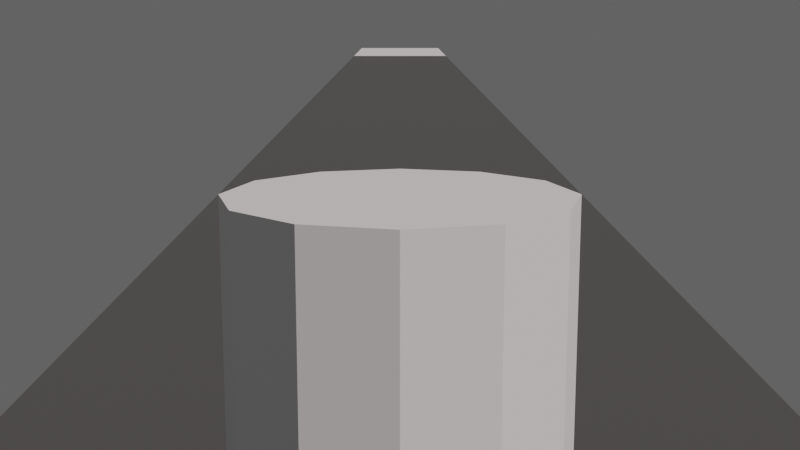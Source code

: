 # Source: traffic_rider.blend  (saved by Blender 5.0.119; exported with 4.5.12 LTS)
import bpy
from mathutils import Matrix  # noqa: F401  (used for matrix-valued properties, if any)

bpy.ops.wm.read_factory_settings(use_empty=True)
scene = bpy.context.scene
scene.name = 'Scene'

# ---- collections
col_collection = bpy.data.collections.new('Collection'); scene.collection.children.link(col_collection)
col_collection_2 = bpy.data.collections.new('Collection 2'); scene.collection.children.link(col_collection_2)

# ---- materials (node trees are filled in below, after node groups)
mat_dark_grey = bpy.data.materials.new('dark grey')

# ---- material node trees
mat_dark_grey.use_nodes = True; mat_dark_grey.node_tree.nodes.clear()
_N = mat_dark_grey.node_tree.nodes; _L = mat_dark_grey.node_tree.links
n0 = _N.new('ShaderNodeBsdfPrincipled'); n0.name = 'Principled BSDF'; n0.location = (-200, 100)
n0.inputs[0].default_value = (0.09203, 0.09203, 0.09203, 1.0)
n1 = _N.new('ShaderNodeOutputMaterial'); n1.name = 'Material Output'; n1.location = (200, 100)
_L.new(n0.outputs[0], n1.inputs[0])
n1.is_active_output = True

# ---- world
world_world = bpy.data.worlds.new('World'); scene.world = world_world
world_world.use_nodes = True; world_world.node_tree.nodes.clear()
_N = world_world.node_tree.nodes; _L = world_world.node_tree.links
n0 = _N.new('ShaderNodeOutputWorld'); n0.name = 'World Output'; n0.location = (200, 100)
n1 = _N.new('ShaderNodeBackground'); n1.name = 'Background'; n1.location = (-200, 100)
n1.inputs[0].default_value = (0.1276, 0.1276, 0.1276, 1.0)
_L.new(n1.outputs[0], n0.inputs[0])
n0.is_active_output = True
world_world.color = (0.05088, 0.05088, 0.05088)
world_world.sun_shadow_jitter_overblur = 0.0

# ---- cameras
cam_camera_001 = bpy.data.cameras.new('Camera.001')

# ---- lights
light_sun = bpy.data.lights.new('Sun', 'SUN')
light_sun.color = (1.0, 0.89, 0.89)
light_sun.energy = 3.0

# ---- meshes
me_cylinder = bpy.data.meshes.new('Cylinder')
me_cylinder.from_pydata([(0.0, 1.0, -1.0), (0.0, 1.0, 1.0), (0.5, 0.866, -1.0), (0.5, 0.866, 1.0), (0.866, 0.5, -1.0), (0.866, 0.5, 1.0), (1.0, 0.0, -1.0), (1.0, 0.0, 1.0), (0.866, -0.5, -1.0), (0.866, -0.5, 1.0), (0.5, -0.866, -1.0), (0.5, -0.866, 1.0), (0.0, -1.0, -1.0), (0.0, -1.0, 1.0), (-0.5, -0.866, -1.0), (-0.5, -0.866, 1.0), (-0.866, -0.5, -1.0), (-0.866, -0.5, 1.0), (-1.0, 0.0, -1.0), (-1.0, 0.0, 1.0), (-0.866, 0.5, -1.0), (-0.866, 0.5, 1.0), (-0.5, 0.866, -1.0), (-0.5, 0.866, 1.0)], [], [(0, 1, 3, 2), (2, 3, 5, 4), (4, 5, 7, 6), (6, 7, 9, 8), (8, 9, 11, 10), (10, 11, 13, 12), (12, 13, 15, 14), (14, 15, 17, 16), (16, 17, 19, 18), (18, 19, 21, 20), (3, 1, 23, 21, 19, 17, 15, 13, 11, 9, 7, 5), (20, 21, 23, 22), (22, 23, 1, 0), (0, 2, 4, 6, 8, 10, 12, 14, 16, 18, 20, 22)])
_uv = me_cylinder.uv_layers.new(name='UVMap')
_uv.uv.foreach_set('vector', [1.0, 0.5, 1.0, 1.0, 0.9167, 1.0, 0.9167, 0.5, 0.9167, 0.5, 0.9167, 1.0, 0.8333, 1.0, 0.8333, 0.5, 0.8333, 0.5, 0.8333, 1.0, 0.75, 1.0, 0.75, 0.5, 0.75, 0.5, 0.75, 1.0, 0.6667, 1.0, 0.6667, 0.5, 0.6667, 0.5, 0.6667, 1.0, 0.5833, 1.0, 0.5833, 0.5, 0.5833, 0.5, 0.5833, 1.0, 0.5, 1.0, 0.5, 0.5, 0.5, 0.5, 0.5, 1.0, 0.4167, 1.0, 0.4167, 0.5, 0.4167, 0.5, 0.4167, 1.0, 0.3333, 1.0, 0.3333, 0.5, 0.3333, 0.5, 0.3333, 1.0, 0.25, 1.0, 0.25, 0.5, 0.25, 0.5, 0.25, 1.0, 0.1667, 1.0, 0.1667, 0.5, 0.37, 0.4578, 0.25, 0.49, 0.13, 0.4578, 0.04215, 0.37, 0.01, 0.25, 0.04215, 0.13, 0.13, 0.04215, 0.25, 0.01, 0.37, 0.04215, 0.4578, 0.13, 0.49, 0.25, 0.4578, 0.37, 0.1667, 0.5, 0.1667, 1.0, 0.08333, 1.0, 0.08333, 0.5, 0.08333, 0.5, 0.08333, 1.0, 7.451e-08, 1.0, 7.451e-08, 0.5, 0.75, 0.49, 0.87, 0.4578, 0.9578, 0.37, 0.99, 0.25, 0.9578, 0.13, 0.87, 0.04215, 0.75, 0.01, 0.63, 0.04215, 0.5422, 0.13, 0.51, 0.25, 0.5422, 0.37, 0.63, 0.4578])
me_cylinder.update()
me_plane_007 = bpy.data.meshes.new('Plane.007')
me_plane_007.from_pydata([(-2.0, -5.0, 0.0), (2.0, -5.0, 0.0), (-2.0, 5.0, 0.0), (2.0, 5.0, 0.0)], [], [(0, 1, 3, 2)])
_uv = me_plane_007.uv_layers.new(name='UVMap')
_uv.uv.foreach_set('vector', [0.0, 0.0, 1.0, 0.0, 1.0, 1.0, 0.0, 1.0])
me_plane_007.materials.append(mat_dark_grey)
me_plane_007.update()
me_plane_009 = bpy.data.meshes.new('Plane.009')
me_plane_009.from_pydata([(-2.0, -5.0, 0.0), (2.0, -5.0, 0.0), (-2.0, 5.0, 0.0), (2.0, 5.0, 0.0)], [], [(0, 1, 3, 2)])
_uv = me_plane_009.uv_layers.new(name='UVMap')
_uv.uv.foreach_set('vector', [0.0, 0.0, 1.0, 0.0, 1.0, 1.0, 0.0, 1.0])
me_plane_009.materials.append(mat_dark_grey)
me_plane_009.update()
me_plane_010 = bpy.data.meshes.new('Plane.010')
me_plane_010.from_pydata([(-2.0, -5.0, 0.0), (2.0, -5.0, 0.0), (-2.0, 5.0, 0.0), (2.0, 5.0, 0.0)], [], [(0, 1, 3, 2)])
_uv = me_plane_010.uv_layers.new(name='UVMap')
_uv.uv.foreach_set('vector', [0.0, 0.0, 1.0, 0.0, 1.0, 1.0, 0.0, 1.0])
me_plane_010.materials.append(mat_dark_grey)
me_plane_010.update()
me_plane_011 = bpy.data.meshes.new('Plane.011')
me_plane_011.from_pydata([(-2.0, -5.0, 0.0), (2.0, -5.0, 0.0), (-2.0, 5.0, 0.0), (2.0, 5.0, 0.0)], [], [(0, 1, 3, 2)])
_uv = me_plane_011.uv_layers.new(name='UVMap')
_uv.uv.foreach_set('vector', [0.0, 0.0, 1.0, 0.0, 1.0, 1.0, 0.0, 1.0])
me_plane_011.materials.append(mat_dark_grey)
me_plane_011.update()
me_plane_012 = bpy.data.meshes.new('Plane.012')
me_plane_012.from_pydata([(-2.0, -5.0, 0.0), (2.0, -5.0, 0.0), (-2.0, 5.0, 0.0), (2.0, 5.0, 0.0)], [], [(0, 1, 3, 2)])
_uv = me_plane_012.uv_layers.new(name='UVMap')
_uv.uv.foreach_set('vector', [0.0, 0.0, 1.0, 0.0, 1.0, 1.0, 0.0, 1.0])
me_plane_012.materials.append(mat_dark_grey)
me_plane_012.update()
me_plane_013 = bpy.data.meshes.new('Plane.013')
me_plane_013.from_pydata([(-2.0, -5.0, 0.0), (2.0, -5.0, 0.0), (-2.0, 5.0, 0.0), (2.0, 5.0, 0.0)], [], [(0, 1, 3, 2)])
_uv = me_plane_013.uv_layers.new(name='UVMap')
_uv.uv.foreach_set('vector', [0.0, 0.0, 1.0, 0.0, 1.0, 1.0, 0.0, 1.0])
me_plane_013.materials.append(mat_dark_grey)
me_plane_013.update()
me_plane_014 = bpy.data.meshes.new('Plane.014')
me_plane_014.from_pydata([(-2.0, -5.0, 0.0), (2.0, -5.0, 0.0), (-2.0, 5.0, 0.0), (2.0, 5.0, 0.0)], [], [(0, 1, 3, 2)])
_uv = me_plane_014.uv_layers.new(name='UVMap')
_uv.uv.foreach_set('vector', [0.0, 0.0, 1.0, 0.0, 1.0, 1.0, 0.0, 1.0])
me_plane_014.update()

# ---- curves / text
txt_text = bpy.data.curves.new('Text', 'FONT')
txt_text.dimensions = '2D'
txt_text.body = 'Speed: 0'

# ---- objects
ob_roadmanager = bpy.data.objects.new('RoadManager', None)
ob_bike = bpy.data.objects.new('Bike', me_cylinder)
ob_sun = bpy.data.objects.new('Sun', light_sun)
ob_camera = bpy.data.objects.new('Camera', cam_camera_001)
ob_roadtile_000 = bpy.data.objects.new('RoadTile.000', me_plane_007)
ob_roadtile_001 = bpy.data.objects.new('RoadTile.001', me_plane_009)
ob_roadtile_002 = bpy.data.objects.new('RoadTile.002', me_plane_010)
ob_roadtile_003 = bpy.data.objects.new('RoadTile.003', me_plane_011)
ob_roadtile_004 = bpy.data.objects.new('RoadTile.004', me_plane_012)
ob_roadtile_005 = bpy.data.objects.new('RoadTile.005', me_plane_013)
ob_roadtile_006 = bpy.data.objects.new('RoadTile.006', me_plane_014)
ob_cameratarget = bpy.data.objects.new('CameraTarget', None)
ob_hud_speed = bpy.data.objects.new('HUD_Speed', txt_text)
ob_hudanchor = bpy.data.objects.new('HUDAnchor', None)

# ---- transforms, parenting, visibility, modifiers, constraints
ob_roadmanager.location = (0.0, 0.0, 0.0)
ob_bike.location = (0.0, 9.018, 1.0)
ob_bike.scale = (0.5, 0.5, 0.5)
ob_sun.location = (2.0, 4.018, 10.0)
ob_sun.rotation_euler = (0.7854, 0.0, 0.7854)
ob_camera.parent = ob_cameratarget
ob_camera.matrix_parent_inverse = Matrix(((1.0, -0.0, 0.0, -0.0), (-0.0, 1.0, -0.0, -6.0), (0.0, -0.0, 1.0, -2.0), (-0.0, 0.0, -0.0, 1.0)))
ob_camera.location = (0.0, 6.0, 2.0)
ob_camera.rotation_euler = (1.379, -0.0, 0.0)
ob_roadtile_000.location = (0.0, 0.0, 0.0)
ob_roadtile_001.location = (0.0, 10.0, 0.0)
ob_roadtile_002.location = (0.0, 20.0, 0.0)
ob_roadtile_003.location = (0.0, 30.0, 0.0)
ob_roadtile_004.location = (0.0, 40.0, 0.0)
ob_roadtile_005.location = (0.0, 50.0, 0.0)
ob_roadtile_006.location = (0.0, 60.0, 0.0)
ob_cameratarget.location = (0.0, 6.0, 2.0)
ob_hud_speed.parent = ob_hudanchor
ob_hud_speed.matrix_parent_inverse = Matrix(((1.0, -0.0, 0.0, -0.0), (-0.0, 1.0, -0.0, 0.0), (0.0, -0.0, 1.0, -3.375), (-0.0, 0.0, -0.0, 1.0)))
ob_hud_speed.location = (-0.7029, 0.598, 2.859)
ob_hud_speed.rotation_euler = (1.571, -0.0, 0.0)
ob_hud_speed.scale = (0.04317, 0.04317, 0.04317)
ob_hudanchor.location = (0.0, 0.0, 0.0)

# ---- collection membership
col_collection.objects.link(ob_roadmanager)
col_collection.objects.link(ob_bike)
col_collection.objects.link(ob_sun)
col_collection.objects.link(ob_camera)
col_collection.objects.link(ob_roadtile_000)
col_collection.objects.link(ob_roadtile_001)
col_collection.objects.link(ob_roadtile_002)
col_collection.objects.link(ob_roadtile_003)
col_collection.objects.link(ob_roadtile_004)
col_collection.objects.link(ob_roadtile_005)
col_collection.objects.link(ob_roadtile_006)
col_collection.objects.link(ob_cameratarget)
col_collection.objects.link(ob_hud_speed)
col_collection.objects.link(ob_hudanchor)

# ---- scene / render settings (as saved in the file)
scene.camera = ob_camera
scene.frame_start = 1; scene.frame_end = 250; scene.frame_set(1)
scene.render.engine = 'BLENDER_EEVEE_NEXT'
scene.render.bake_bias = 0.0
scene.render.bake_samples = 0
scene.cycles.sampling_pattern = 'TABULATED_SOBOL'
scene.eevee.use_volume_custom_range = False
bpy.context.view_layer.update()
